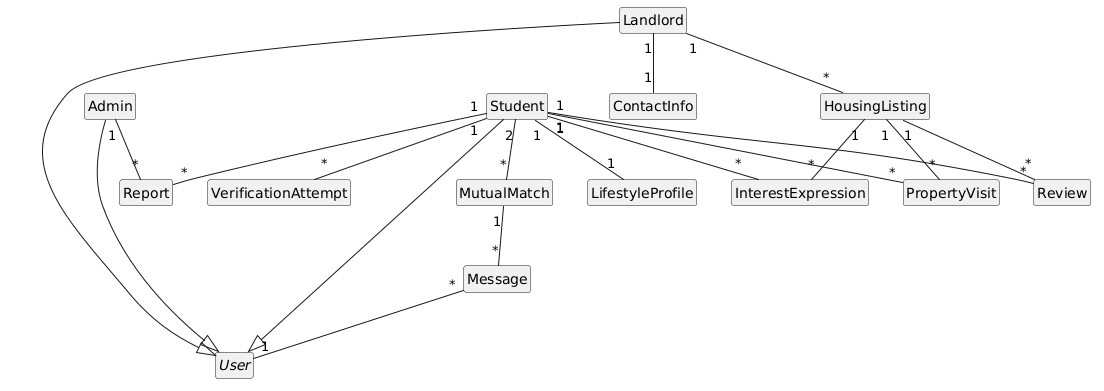

The diagram above was rendered by PlantUML. Its source (embedded in the PNG):
@startuml
skinparam shadowing false
hide empty members
hide circle
' ΧΩΡΙΣ linetype ortho => ομαλότερες γραμμές, λιγότερες διασταυρώσεις
' ===== Κλάσεις Χρηστών & Προφίλ =====
abstract class User
class Student
class Landlord
class Admin
class LifestyleProfile
class ContactInfo
' ===== Κλάσεις Αγγελιών & Αλληλεπίδρασης =====
class HousingListing
class InterestExpression
class MutualMatch
class PropertyVisit
class Review
' ===== Κλάσεις Επικοινωνίας & Ασφάλειας =====
class Message
class VerificationAttempt
class Report
' =========================================================
' 1. Ιεραρχία Κληρονομικότητας (Υποκλάση --|> Υπερκλάση)
' =========================================================
Student --|> User
Landlord --|> User
Admin --|> User
' =========================================================
' 2. Συσχετίσεις (Multiplicities στις άκρες, χωρίς labels)
' =========================================================
' Στοιχεία Επικοινωνίας Ιδιοκτήτη
Landlord "1" -- "1" ContactInfo
' Συσχετίσεις Student (Γενικά)
Student "1" -- "1" LifestyleProfile
Student "1" -- "*" VerificationAttempt
Student "1" -- "*" Report
Student "1" -- "*" Review
' Συσχετίσεις Student ως αναζητών (πρώην Seeker)
Student "2" -- "*" MutualMatch
Student "1" -- "*" InterestExpression
Student "1" -- "*" PropertyVisit
' Συσχετίσεις Landlord & Αγγελιών (πρώην Host)
Landlord "1" -- "*" HousingListing
' Συσχετίσεις HousingListing
HousingListing "1" -- "*" PropertyVisit
HousingListing "1" -- "*" InterestExpression
HousingListing "1" -- "*" Review
' Συσχετίσεις Admin
Admin "1" -- "*" Report
' Σύστημα Μηνυμάτων (τα μηνύματα ανήκουν σε ένα MutualMatch)
MutualMatch "1" -- "*" Message
' Ο αποστολέας κάθε μηνύματος είναι ένας χρήστης
Message "*" -- "1" User
@enduml